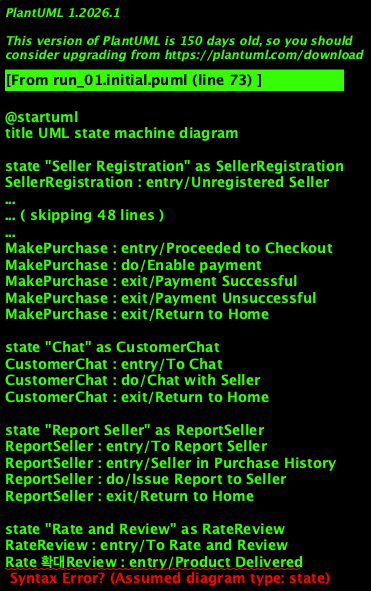

The diagram above was rendered by PlantUML. Its source (embedded in the PNG):
@startuml
title UML state machine diagram

state "Seller Registration" as SellerRegistration
SellerRegistration : entry/Unregistered Seller
SellerRegistration : do/Get Valid Seller Credentials
SellerRegistration : exit/Seller Account Registered

state "Seller Verification" as SellerVerification
SellerVerification : entry/Seller Account Registered
SellerVerification : do/Verify Seller
SellerVerification : exit/Login Seller

state "Seller Login" as SellerLogin
SellerLogin : entry/Unverified Seller
SellerLogin : entry/Seller not logged in
SellerLogin : do/Authenticate Seller
SellerLogin : exit/Logged In Successfully

state "Customer Login" as CustomerLogin
CustomerLogin : entry/Not Logged In
CustomerLogin : do/Authenticate Customer
CustomerLogin : exit/Successfully Logged In

state "Seller Home" as SellerHome
SellerHome : entry/Logged In Seller
SellerHome : do/Display Seller Dashboard
SellerHome : exit/Sale Products
SellerHome : exit/Promote Products
SellerHome : exit/Chat
SellerHome : exit/Logout

state "Customer Home" as CustomerHome
CustomerHome : entry/Customer Logged in
CustomerHome : do/Display Recommended/Promoted Products
CustomerHome : exit/View Product
CustomerHome : exit/Buy Product
CustomerHome : exit/Chat
CustomerHome : exit/Report Seller
CustomerHome : exit/Rate and Review

state "View Product" as ViewProduct
ViewProduct : entry/To View Products
ViewProduct : do/Search and View Products
ViewProduct : exit/Return to home
ViewProduct : exit/Buy Product

state "Buy Product" as BuyProduct
BuyProduct : entry/Opted to Buy
BuyProduct : do/Add product to cart
BuyProduct : exit/Proceed to Checkout

state "Make Purchase" as MakePurchase
MakePurchase : entry/Proceeded to Checkout
MakePurchase : do/Enable payment
MakePurchase : exit/Payment Successful
MakePurchase : exit/Payment Unsuccessful
MakePurchase : exit/Return to Home

state "Chat" as CustomerChat
CustomerChat : entry/To Chat
CustomerChat : do/Chat with Seller
CustomerChat : exit/Return to Home

state "Report Seller" as ReportSeller
ReportSeller : entry/To Report Seller
ReportSeller : entry/Seller in Purchase History
ReportSeller : do/Issue Report to Seller
ReportSeller : exit/Return to Home

state "Rate and Review" as RateReview
RateReview : entry/To Rate and Review
Rate 확대Review : entry/Product Delivered
RateReview : do/Rate and Review the product
RateReview : exit/Return to Home

state "Sale Products" as SaleProducts
SaleProducts : entry/To Sale Products
SaleProducts : do/Add new Product to Seller Inventory
SaleProducts : exit/Product added Successfully
SaleProducts : exit/Return to Home State

state "Promote Products" as PromoteProducts
PromoteProducts : entry/To Promote Products
PromoteProducts : entry/Product in Sale
PromoteProducts : do/Promote a Product
PromoteProducts : exit/Return to Home State

state "Chat" as SellerChat
SellerChat : entry/To Chat
SellerChat : entry/Seller Product in Sale
SellerChat : entry/Message from Customer
SellerChat : do/Enable chat with Customer
SellerChat : exit/Return to Home State

state "Logout" as Logout
Logout : entry/To Logout User
Logout : do/Logout User
Logout : exit/User Logged out

state J0 <<choice>>
state J1 <<choice>>
state J2 <<choice>>
state J3 <<choice>>
state J4 <<choice>>
state J5 <<choice>>
state J6 <<choice>>
state J7 <<choice>>
state J8 <<choice>>

[*] --> J0
J0 --> J1 : [Seller Portal]
J0 --> CustomerLogin : [Customer Portal]

J1 --> SellerRegistration : [New Seller]
J1 --> J2 : [Registered Seller]

SellerRegistration --> SellerVerification
SellerVerification --> J2
J2 --> SellerLogin

CustomerLogin --> J3
SellerLogin --> J7
J7 --> SellerHome : [Go To Home]

J3 --> CustomerHome : [Go To Home]

CustomerHome --> J4 : [Possible Activities]
J4 --> ViewProduct : [View Products]
J4 --> CustomerChat : [Chat]
J4 --> ReportSeller : [Report Seller]
J4 --> RateReview : [Rate and Review]
J4 --> J8 : [Logout]

ViewProduct --> J5
J5 --> J3 : [Not to Buy]
J5 --> BuyProduct : [Proceed to Buy]

BuyProduct --> MakePurchase
MakePurchase --> J3

CustomerChat
@enduml